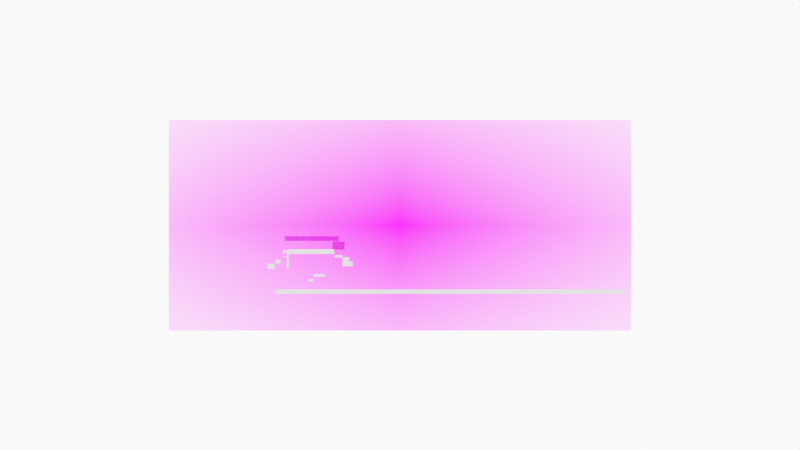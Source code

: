 # Source: long_shot_from_south_0001.blend  (saved by Blender 2.93.20; exported with 4.5.12 LTS)
import bpy
from mathutils import Matrix  # noqa: F401  (used for matrix-valued properties, if any)

bpy.ops.wm.read_factory_settings(use_empty=True)
scene = bpy.context.scene
scene.name = 'Scene'

# ---- collections
col_long_shot_from_the_south = bpy.data.collections.new('long shot from the south'); scene.collection.children.link(col_long_shot_from_the_south)
col_long_shot_from_the_south_sketch = bpy.data.collections.new('long shot from the south sketch'); col_long_shot_from_the_south.children.link(col_long_shot_from_the_south_sketch)
col_long_shot_from_the_south_image = bpy.data.collections.new('long shot from the south image'); col_long_shot_from_the_south.children.link(col_long_shot_from_the_south_image)
col_camera = bpy.data.collections.new('Camera'); scene.collection.children.link(col_camera)

# ---- images (referenced by path relative to the original .blend; pixels are not part of the script)
import os
ASSET_DIR = os.environ.get("B2B_ASSET_DIR", "")  # directory of the original .blend (textures are referenced by path, not embedded)
HERE = os.path.dirname(os.path.abspath(__file__))  # packed textures are extracted next to this script under _unpacked/

def load_image(name, relpath, width, height, colorspace="sRGB"):
    """Load a texture the original file referenced (path relative to the .blend, or extracted next to this script)."""
    p = next((c for c in (os.path.join(HERE, relpath), os.path.join(ASSET_DIR, relpath)) if relpath and os.path.exists(c)), "")
    if p:
        img = bpy.data.images.load(p, check_existing=True)
        img.name = name
    else:  # same state as the original file: an image datablock whose file is absent (Cycles renders it pink)
        img = bpy.data.images.new(name, width, height)
        img.source = "FILE"
        img.filepath = "//" + (relpath or name)
    img.colorspace_settings.name = colorspace
    return img
img_langley_long_shot_from_south_good_for_thin_leg_arrangement = load_image('Langley long shot from south good for thin leg arrangement.', 'Langley long shot from south good for thin leg arrangement.jpg', 1024, 1024, 'sRGB')

# ---- materials (node trees are filled in below, after node groups)
mat_solid_stroke = bpy.data.materials.new('Solid Stroke')
mat_solid_stroke.use_transparent_shadow = False
mat_squares_stroke = bpy.data.materials.new('Squares Stroke')
mat_squares_stroke.use_transparent_shadow = False
mat_solid_fill = bpy.data.materials.new('Solid Fill')
mat_solid_fill.use_transparent_shadow = False
mat_dots_stroke = bpy.data.materials.new('Dots Stroke')
mat_dots_stroke.use_transparent_shadow = False
mat_langley_long_shot_from_south_good_for_thin_leg_arrangement = bpy.data.materials.new('Langley long shot from south good for thin leg arrangement')
mat_langley_long_shot_from_south_good_for_thin_leg_arrangement.surface_render_method = 'BLENDED'
mat_langley_long_shot_from_south_good_for_thin_leg_arrangement.blend_method = 'BLEND'
mat_langley_long_shot_from_south_good_for_thin_leg_arrangement.use_transparent_shadow = False

# ---- material node trees
mat_dots_stroke.use_nodes = True; mat_dots_stroke.node_tree.nodes.clear()
_N = mat_dots_stroke.node_tree.nodes; _L = mat_dots_stroke.node_tree.links
n0 = _N.new('ShaderNodeOutputMaterial'); n0.name = 'Material Output'; n0.location = (300, 300)
n1 = _N.new('ShaderNodeBsdfPrincipled'); n1.name = 'Principled BSDF'; n1.location = (10, 300)
n1.distribution = 'GGX'
n1.subsurface_method = 'BURLEY'
n1.inputs[2].default_value = 0.4
n1.inputs[3].default_value = 1.45
n1.inputs[27].default_value = (0.0, 0.0, 0.0, 1.0)
n1.inputs[28].default_value = 1.0
_L.new(n1.outputs[0], n0.inputs[0])
n0.is_active_output = True
mat_langley_long_shot_from_south_good_for_thin_leg_arrangement.use_nodes = True; mat_langley_long_shot_from_south_good_for_thin_leg_arrangement.node_tree.nodes.clear()
_N = mat_langley_long_shot_from_south_good_for_thin_leg_arrangement.node_tree.nodes; _L = mat_langley_long_shot_from_south_good_for_thin_leg_arrangement.node_tree.links
n0 = _N.new('ShaderNodeOutputMaterial'); n0.name = 'Material Output'; n0.location = (300, 300)
n1 = _N.new('ShaderNodeTexImage'); n1.name = 'Image Texture'; n1.location = (-200, 300)
n1.image = img_langley_long_shot_from_south_good_for_thin_leg_arrangement
n1.extension = 'CLIP'
n2 = _N.new('ShaderNodeBsdfPrincipled'); n2.name = 'Principled BSDF'; n2.location = (0, 300)
n2.distribution = 'GGX'
n2.subsurface_method = 'BURLEY'
n2.inputs[3].default_value = 1.45
n2.inputs[27].default_value = (0.0, 0.0, 0.0, 1.0)
n2.inputs[28].default_value = 1.0
_L.new(n1.outputs[0], n2.inputs[0])
_L.new(n1.outputs[1], n2.inputs[4])
_L.new(n2.outputs[0], n0.inputs[0])
n0.is_active_output = True

# ---- world
world_world = bpy.data.worlds.new('World'); scene.world = world_world
world_world.use_nodes = True; world_world.node_tree.nodes.clear()
_N = world_world.node_tree.nodes; _L = world_world.node_tree.links
n0 = _N.new('ShaderNodeOutputWorld'); n0.name = 'World Output'; n0.location = (300, 300)
n1 = _N.new('ShaderNodeBackground'); n1.name = 'Background'; n1.location = (10, 300)
n1.inputs[0].default_value = (0.9513, 0.9513, 0.9513, 1.0)
_L.new(n1.outputs[0], n0.inputs[0])
n0.is_active_output = True
world_world.color = (0.9513, 0.9513, 0.9513)
world_world.use_sun_shadow = False
world_world.sun_shadow_jitter_overblur = 0.0

# ---- cameras
cam_camera = bpy.data.cameras.new('Camera')
cam_camera.display_size = 2.0

# ---- meshes
me_plane = bpy.data.meshes.new('Plane')
me_plane.from_pydata([(-0.309, -0.2596, -2.918e-10), (0.2724, -0.2596, -2.918e-10), (-0.309, -0.2103, 2.083e-08), (0.2724, -0.2103, 2.083e-08)], [], [(0, 1, 3, 2)])
_uv = me_plane.uv_layers.new(name='UVMap')
_uv.uv.foreach_set('vector', [0.0, 0.0, 1.0, 0.0, 1.0, 1.0, 0.0, 1.0])
me_plane.use_remesh_fix_poles = True
me_plane.use_remesh_preserve_attributes = False
me_plane.use_mirror_vertex_groups = False
me_plane.update()
me_plane_001 = bpy.data.meshes.new('Plane.001')
me_plane_001.from_pydata([(-0.309, -0.1947, -3.132e-09), (0.1825, -0.1947, -3.132e-09), (-0.309, -0.1413, 1.782e-08), (0.1825, -0.1413, 1.782e-08)], [], [(0, 1, 3, 2)])
_uv = me_plane_001.uv_layers.new(name='UVMap')
_uv.uv.foreach_set('vector', [0.0, 0.0, 1.0, 0.0, 1.0, 1.0, 0.0, 1.0])
me_plane_001.use_remesh_fix_poles = True
me_plane_001.use_remesh_preserve_attributes = False
me_plane_001.use_mirror_vertex_groups = False
me_plane_001.update()
me_plane_002 = bpy.data.meshes.new('Plane.002')
me_plane_002.from_pydata([(-0.309, -0.3047, 1.677e-09), (-0.2324, -0.3047, 1.677e-09), (-0.309, -0.2481, 2.249e-08), (-0.2324, -0.2481, 2.249e-08)], [], [(0, 1, 3, 2)])
_uv = me_plane_002.uv_layers.new(name='UVMap')
_uv.uv.foreach_set('vector', [0.0, 0.0, 1.0, 0.0, 1.0, 1.0, 0.0, 1.0])
me_plane_002.use_remesh_fix_poles = True
me_plane_002.use_remesh_preserve_attributes = False
me_plane_002.use_mirror_vertex_groups = False
me_plane_002.update()
me_plane_003 = bpy.data.meshes.new('Plane.003')
me_plane_003.from_pydata([(-0.2543, -0.4006, 5.871e-09), (-0.2308, -0.4006, 5.871e-09), (-0.2543, -0.1946, 2.015e-08), (-0.2308, -0.1946, 2.015e-08)], [], [(0, 1, 3, 2)])
_uv = me_plane_003.uv_layers.new(name='UVMap')
_uv.uv.foreach_set('vector', [0.0, 0.0, 1.0, 0.0, 1.0, 1.0, 0.0, 1.0])
me_plane_003.use_remesh_fix_poles = True
me_plane_003.use_remesh_preserve_attributes = False
me_plane_003.use_mirror_vertex_groups = False
me_plane_003.update()
me_plane_004 = bpy.data.meshes.new('Plane.004')
me_plane_004.from_pydata([(-0.3672, -0.3467, 3.513e-09), (-0.3137, -0.3467, 3.513e-09), (-0.3672, -0.3189, 2.558e-08), (-0.3137, -0.3189, 2.558e-08)], [], [(0, 1, 3, 2)])
_uv = me_plane_004.uv_layers.new(name='UVMap')
_uv.uv.foreach_set('vector', [0.0, 0.0, 1.0, 0.0, 1.0, 1.0, 0.0, 1.0])
me_plane_004.use_remesh_fix_poles = True
me_plane_004.use_remesh_preserve_attributes = False
me_plane_004.use_mirror_vertex_groups = False
me_plane_004.update()
me_plane_005 = bpy.data.meshes.new('Plane.005')
me_plane_005.from_pydata([(-0.3672, -0.3467, 3.513e-09), (-0.238, -0.3467, 3.513e-09), (-0.3672, -0.3189, 2.558e-08), (-0.238, -0.3189, 2.558e-08)], [], [(0, 1, 3, 2)])
_uv = me_plane_005.uv_layers.new(name='UVMap')
_uv.uv.foreach_set('vector', [0.0, 0.0, 1.0, 0.0, 1.0, 1.0, 0.0, 1.0])
me_plane_005.use_remesh_fix_poles = True
me_plane_005.use_remesh_preserve_attributes = False
me_plane_005.use_mirror_vertex_groups = False
me_plane_005.update()
me_plane_006 = bpy.data.meshes.new('Plane.006')
me_plane_006.from_pydata([(-0.3692, -0.3467, 3.513e-09), (-0.2805, -0.3467, 3.513e-09), (-0.3692, -0.3189, 2.558e-08), (-0.2805, -0.3189, 2.558e-08)], [], [(0, 1, 3, 2)])
_uv = me_plane_006.uv_layers.new(name='UVMap')
_uv.uv.foreach_set('vector', [0.0, 0.0, 1.0, 0.0, 1.0, 1.0, 0.0, 1.0])
me_plane_006.use_remesh_fix_poles = True
me_plane_006.use_remesh_preserve_attributes = False
me_plane_006.use_mirror_vertex_groups = False
me_plane_006.update()
me_plane_007 = bpy.data.meshes.new('Plane.007')
me_plane_007.from_pydata([(-0.3685, -0.3467, 3.513e-09), (-0.2387, -0.3467, 3.513e-09), (-0.3685, -0.2614, 2.307e-08), (-0.2387, -0.2614, 2.307e-08)], [], [(0, 1, 3, 2)])
_uv = me_plane_007.uv_layers.new(name='UVMap')
_uv.uv.foreach_set('vector', [0.0, 0.0, 1.0, 0.0, 1.0, 1.0, 0.0, 1.0])
me_plane_007.use_remesh_fix_poles = True
me_plane_007.use_remesh_preserve_attributes = False
me_plane_007.use_mirror_vertex_groups = False
me_plane_007.update()
me_plane_008 = bpy.data.meshes.new('Plane.008')
me_plane_008.from_pydata([(-0.309, -0.2908, 1.069e-09), (-0.253, -0.2908, 1.069e-09), (-0.309, -0.249, 2.253e-08), (-0.253, -0.249, 2.253e-08)], [], [(0, 1, 3, 2)])
_uv = me_plane_008.uv_layers.new(name='UVMap')
_uv.uv.foreach_set('vector', [0.0, 0.0, 1.0, 0.0, 1.0, 1.0, 0.0, 1.0])
me_plane_008.use_remesh_fix_poles = True
me_plane_008.use_remesh_preserve_attributes = False
me_plane_008.use_mirror_vertex_groups = False
me_plane_008.update()
me_plane_009 = bpy.data.meshes.new('Plane.009')
me_plane_009.from_pydata([(-0.2967, -0.285, 8.148e-10), (-0.2629, -0.285, 8.148e-10), (-0.2967, -0.2537, 2.273e-08), (-0.2629, -0.2537, 2.273e-08)], [], [(0, 1, 3, 2)])
_uv = me_plane_009.uv_layers.new(name='UVMap')
_uv.uv.foreach_set('vector', [0.0, 0.0, 1.0, 0.0, 1.0, 1.0, 0.0, 1.0])
me_plane_009.use_remesh_fix_poles = True
me_plane_009.use_remesh_preserve_attributes = False
me_plane_009.use_mirror_vertex_groups = False
me_plane_009.update()
me_plane_010 = bpy.data.meshes.new('Plane.010')
me_plane_010.from_pydata([(-0.3003, -0.2705, 1.842e-10), (-0.2571, -0.2705, 1.842e-10), (-0.3003, -0.2622, 2.31e-08), (-0.2571, -0.2622, 2.31e-08)], [], [(0, 1, 3, 2)])
_uv = me_plane_010.uv_layers.new(name='UVMap')
_uv.uv.foreach_set('vector', [0.0, 0.0, 1.0, 0.0, 1.0, 1.0, 0.0, 1.0])
me_plane_010.use_remesh_fix_poles = True
me_plane_010.use_remesh_preserve_attributes = False
me_plane_010.use_mirror_vertex_groups = False
me_plane_010.update()
me_plane_011 = bpy.data.meshes.new('Plane.011')
me_plane_011.from_pydata([(-0.3003, -0.2811, 6.46e-10), (-0.2918, -0.2811, 6.46e-10), (-0.3003, -0.2622, 2.31e-08), (-0.2918, -0.2622, 2.31e-08)], [], [(0, 1, 3, 2)])
_uv = me_plane_011.uv_layers.new(name='UVMap')
_uv.uv.foreach_set('vector', [0.0, 0.0, 1.0, 0.0, 1.0, 1.0, 0.0, 1.0])
me_plane_011.use_remesh_fix_poles = True
me_plane_011.use_remesh_preserve_attributes = False
me_plane_011.use_mirror_vertex_groups = False
me_plane_011.update()
me_plane_012 = bpy.data.meshes.new('Plane.012')
me_plane_012.from_pydata([(-0.3692, -0.3478, 3.56e-09), (-0.2591, -0.3478, 3.56e-09), (-0.3692, -0.3102, 2.52e-08), (-0.2591, -0.3102, 2.52e-08)], [], [(0, 1, 3, 2)])
_uv = me_plane_012.uv_layers.new(name='UVMap')
_uv.uv.foreach_set('vector', [0.0, 0.0, 1.0, 0.0, 1.0, 1.0, 0.0, 1.0])
me_plane_012.use_remesh_fix_poles = True
me_plane_012.use_remesh_preserve_attributes = False
me_plane_012.use_mirror_vertex_groups = False
me_plane_012.update()
me_plane_013 = bpy.data.meshes.new('Plane.013')
me_plane_013.from_pydata([(-0.3704, -0.3496, 3.642e-09), (-0.2591, -0.3496, 3.642e-09), (-0.3704, -0.3346, 2.627e-08), (-0.2591, -0.3346, 2.627e-08)], [], [(0, 1, 3, 2)])
_uv = me_plane_013.uv_layers.new(name='UVMap')
_uv.uv.foreach_set('vector', [0.0, 0.0, 1.0, 0.0, 1.0, 1.0, 0.0, 1.0])
me_plane_013.use_remesh_fix_poles = True
me_plane_013.use_remesh_preserve_attributes = False
me_plane_013.use_mirror_vertex_groups = False
me_plane_013.update()
me_plane_014 = bpy.data.meshes.new('Plane.014')
me_plane_014.from_pydata([(-0.3704, -0.3492, 3.624e-09), (-0.2974, -0.3492, 3.624e-09), (-0.3704, -0.3021, 2.485e-08), (-0.2974, -0.3021, 2.485e-08)], [], [(0, 1, 3, 2)])
_uv = me_plane_014.uv_layers.new(name='UVMap')
_uv.uv.foreach_set('vector', [0.0, 0.0, 1.0, 0.0, 1.0, 1.0, 0.0, 1.0])
me_plane_014.use_remesh_fix_poles = True
me_plane_014.use_remesh_preserve_attributes = False
me_plane_014.use_mirror_vertex_groups = False
me_plane_014.update()
me_plane_015 = bpy.data.meshes.new('Plane.015')
me_plane_015.from_pydata([(-0.309, -0.2596, -2.918e-10), (3.465, -0.2596, -2.918e-10), (-0.309, -0.2103, 2.083e-08), (3.465, -0.2103, 2.083e-08)], [], [(0, 1, 3, 2)])
_uv = me_plane_015.uv_layers.new(name='UVMap')
_uv.uv.foreach_set('vector', [0.0, 0.0, 1.0, 0.0, 1.0, 1.0, 0.0, 1.0])
me_plane_015.use_remesh_fix_poles = True
me_plane_015.use_remesh_preserve_attributes = False
me_plane_015.use_mirror_vertex_groups = False
me_plane_015.update()
me_langley_long_shot_from_south_good_for_thin_leg_arrangement = bpy.data.meshes.new('Langley long shot from south good for thin leg arrangement')
me_langley_long_shot_from_south_good_for_thin_leg_arrangement.from_pydata([(-1.098, -0.5, 0.0), (1.098, -0.5, 0.0), (-1.098, 0.5, 0.0), (1.098, 0.5, 0.0)], [], [(0, 1, 3, 2)])
_uv = me_langley_long_shot_from_south_good_for_thin_leg_arrangement.uv_layers.new(name='UVMap')
_uv.uv.foreach_set('vector', [0.0, 0.0, 1.0, 0.0, 1.0, 1.0, 0.0, 1.0])
me_langley_long_shot_from_south_good_for_thin_leg_arrangement.materials.append(mat_langley_long_shot_from_south_good_for_thin_leg_arrangement)
me_langley_long_shot_from_south_good_for_thin_leg_arrangement.use_remesh_fix_poles = True
me_langley_long_shot_from_south_good_for_thin_leg_arrangement.use_remesh_preserve_attributes = False
me_langley_long_shot_from_south_good_for_thin_leg_arrangement.use_mirror_vertex_groups = False
me_langley_long_shot_from_south_good_for_thin_leg_arrangement.update()

# ---- objects
ob_plane = bpy.data.objects.new('Plane', me_plane)
ob_plane_001 = bpy.data.objects.new('Plane.001', me_plane_001)
ob_plane_002 = bpy.data.objects.new('Plane.002', me_plane_002)
ob_plane_003 = bpy.data.objects.new('Plane.003', me_plane_003)
ob_plane_004 = bpy.data.objects.new('Plane.004', me_plane_004)
ob_plane_005 = bpy.data.objects.new('Plane.005', me_plane_005)
ob_plane_006 = bpy.data.objects.new('Plane.006', me_plane_006)
ob_plane_007 = bpy.data.objects.new('Plane.007', me_plane_007)
ob_plane_008 = bpy.data.objects.new('Plane.008', me_plane_008)
ob_plane_009 = bpy.data.objects.new('Plane.009', me_plane_009)
ob_plane_010 = bpy.data.objects.new('Plane.010', me_plane_010)
ob_plane_011 = bpy.data.objects.new('Plane.011', me_plane_011)
ob_plane_012 = bpy.data.objects.new('Plane.012', me_plane_012)
ob_plane_013 = bpy.data.objects.new('Plane.013', me_plane_013)
ob_plane_014 = bpy.data.objects.new('Plane.014', me_plane_014)
ob_plane_015 = bpy.data.objects.new('Plane.015', me_plane_015)
ob_stroke = bpy.data.objects.new('Stroke', None)
ob_empty = bpy.data.objects.new('Empty', None)
ob_langley_long_shot_from_south_good_for_thin_leg_arrangement = bpy.data.objects.new('Langley long shot from south good for thin leg arrangement', me_langley_long_shot_from_south_good_for_thin_leg_arrangement)
ob_camera = bpy.data.objects.new('Camera', cam_camera)

# ---- transforms, parenting, visibility, modifiers, constraints
ob_plane.location = (-0.935, 0.0, 0.09115)
ob_plane.rotation_euler = (1.571, -0.0, 0.0)
ob_plane.lineart.crease_threshold = 0.0
ob_plane_001.location = (-0.8925, 2.795e-08, -0.1169)
ob_plane_001.rotation_euler = (1.571, -0.0, 0.0)
ob_plane_001.show_bounds = True
ob_plane_001.lineart.crease_threshold = 0.0
ob_plane_002.location = (-1.121, 3.467e-08, -0.1669)
ob_plane_002.rotation_euler = (1.571, -0.0, 0.0)
ob_plane_002.show_bounds = True
ob_plane_002.lineart.crease_threshold = 0.0
ob_plane_003.location = (-0.9697, 2.09e-08, -0.06442)
ob_plane_003.rotation_euler = (1.571, -0.0, 0.0)
ob_plane_003.show_bounds = True
ob_plane_003.lineart.crease_threshold = 0.0
ob_plane_004.location = (-0.6208, 4.763e-08, -0.2634)
ob_plane_004.rotation_euler = (1.571, -0.0, 0.0)
ob_plane_004.show_bounds = True
ob_plane_004.lineart.crease_threshold = 0.0
ob_plane_005.location = (-0.5708, 4.027e-08, -0.2086)
ob_plane_005.rotation_euler = (1.571, -0.0, 0.0)
ob_plane_005.show_bounds = True
ob_plane_005.lineart.crease_threshold = 0.0
ob_plane_006.location = (-0.3401, 1.269e-08, -0.003292)
ob_plane_006.rotation_euler = (1.571, -0.0, 0.0)
ob_plane_006.show_bounds = True
ob_plane_006.lineart.crease_threshold = 0.0
ob_plane_007.location = (-0.3597, 9.111e-10, 0.08437)
ob_plane_007.rotation_euler = (1.571, -0.0, 0.0)
ob_plane_007.show_bounds = True
ob_plane_007.lineart.crease_threshold = 0.0
ob_plane_008.location = (-1.036, 2.887e-08, -0.1238)
ob_plane_008.rotation_euler = (1.571, -0.0, 0.0)
ob_plane_008.show_bounds = True
ob_plane_008.lineart.crease_threshold = 0.0
ob_plane_009.location = (-0.9668, 1.424e-08, -0.01482)
ob_plane_009.rotation_euler = (1.571, -0.0, 0.0)
ob_plane_009.show_bounds = True
ob_plane_009.lineart.crease_threshold = 0.0
ob_plane_010.location = (-0.9671, 2.244e-08, -0.07586)
ob_plane_010.rotation_euler = (1.571, -0.0, 0.0)
ob_plane_010.show_bounds = True
ob_plane_010.lineart.crease_threshold = 0.0
ob_plane_011.location = (-0.9595, 1.848e-08, -0.04642)
ob_plane_011.rotation_euler = (1.571, -0.0, 0.0)
ob_plane_011.show_bounds = True
ob_plane_011.lineart.crease_threshold = 0.0
ob_plane_012.location = (-0.2507, 2.514e-08, -0.096)
ob_plane_012.rotation_euler = (1.571, -0.0, 0.0)
ob_plane_012.show_bounds = True
ob_plane_012.lineart.crease_threshold = 0.0
ob_plane_013.location = (-0.2497, 1.985e-08, -0.05659)
ob_plane_013.rotation_euler = (1.571, -0.0, 0.0)
ob_plane_013.show_bounds = True
ob_plane_013.lineart.crease_threshold = 0.0
ob_plane_014.location = (-0.2495, 1.789e-08, -0.04199)
ob_plane_014.rotation_euler = (1.571, -0.0, 0.0)
ob_plane_014.show_bounds = True
ob_plane_014.lineart.crease_threshold = 0.0
ob_plane_015.location = (-1.035, 2.299e-08, -0.482)
ob_plane_015.rotation_euler = (1.571, -0.0, 0.0)
ob_plane_015.lineart.crease_threshold = 0.0
ob_stroke.location = (0.0, 0.0, 0.0)
ob_stroke.empty_display_size = 0.2
ob_stroke.empty_image_offset = (0.0, 0.0)
ob_stroke.empty_image_side = 'FRONT'
ob_stroke.use_grease_pencil_lights = True
ob_stroke.lineart.crease_threshold = 0.0
ob_empty.location = (0.0, 0.0, 0.0)
ob_empty.rotation_euler = (1.571, -0.0, -0.0)
ob_empty.empty_display_type = 'IMAGE'
ob_empty.empty_display_size = 5.0
ob_empty.lineart.crease_threshold = 0.0
ob_langley_long_shot_from_south_good_for_thin_leg_arrangement.location = (0.0, 0.0, 0.0)
ob_langley_long_shot_from_south_good_for_thin_leg_arrangement.rotation_euler = (1.571, 0.0, 0.0)
ob_langley_long_shot_from_south_good_for_thin_leg_arrangement.scale = (2.274, 2.274, 2.274)
ob_langley_long_shot_from_south_good_for_thin_leg_arrangement.lineart.crease_threshold = 0.0
ob_camera.location = (0.0, -12.0, 0.0)
ob_camera.rotation_euler = (1.571, -0.0, -0.0)
ob_camera.empty_image_side = 'FRONT'
ob_camera.lineart.crease_threshold = 0.0

# ---- collection membership
col_long_shot_from_the_south.objects.link(ob_plane)
col_long_shot_from_the_south.objects.link(ob_plane_001)
col_long_shot_from_the_south.objects.link(ob_plane_002)
col_long_shot_from_the_south.objects.link(ob_plane_003)
col_long_shot_from_the_south.objects.link(ob_plane_004)
col_long_shot_from_the_south.objects.link(ob_plane_005)
col_long_shot_from_the_south.objects.link(ob_plane_006)
col_long_shot_from_the_south.objects.link(ob_plane_007)
col_long_shot_from_the_south.objects.link(ob_plane_008)
col_long_shot_from_the_south.objects.link(ob_plane_009)
col_long_shot_from_the_south.objects.link(ob_plane_010)
col_long_shot_from_the_south.objects.link(ob_plane_011)
col_long_shot_from_the_south.objects.link(ob_plane_012)
col_long_shot_from_the_south.objects.link(ob_plane_013)
col_long_shot_from_the_south.objects.link(ob_plane_014)
col_long_shot_from_the_south.objects.link(ob_plane_015)
col_long_shot_from_the_south_sketch.objects.link(ob_stroke)
col_long_shot_from_the_south_image.objects.link(ob_empty)
col_long_shot_from_the_south_image.objects.link(ob_langley_long_shot_from_south_good_for_thin_leg_arrangement)
col_camera.objects.link(ob_camera)

# ---- scene / render settings (as saved in the file)
scene.camera = ob_camera
scene.frame_start = 1; scene.frame_end = 250; scene.frame_set(1)
scene.render.engine = 'BLENDER_EEVEE_NEXT'
scene.cycles.use_denoising = False
scene.cycles.samples = 128
scene.cycles.sampling_pattern = 'TABULATED_SOBOL'
scene.cycles.use_adaptive_sampling = False
scene.cycles.use_light_tree = False
scene.view_settings.view_transform = 'Standard'
bpy.context.view_layer.update()
